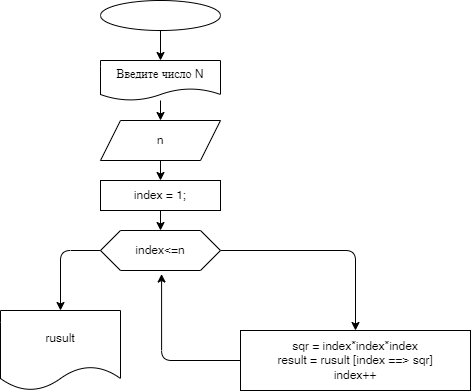

The diagram above was exported from draw.io. Its source (the exported page's mxGraphModel, read from the mxfile embedded in the PNG):
<mxGraphModel dx="745" dy="684" grid="1" gridSize="10" guides="1" tooltips="1" connect="1" arrows="1" fold="1" page="1" pageScale="1" pageWidth="850" pageHeight="1100" math="0" shadow="0">
  <root>
    <mxCell id="0" />
    <mxCell id="1" parent="0" />
    <mxCell id="6" style="edgeStyle=none;html=1;entryX=0.5;entryY=0;entryDx=0;entryDy=0;" parent="1" source="2" target="3" edge="1">
      <mxGeometry relative="1" as="geometry" />
    </mxCell>
    <mxCell id="2" value="" style="ellipse;whiteSpace=wrap;html=1;" parent="1" vertex="1">
      <mxGeometry x="350" y="10" width="120" height="30" as="geometry" />
    </mxCell>
    <mxCell id="7" style="edgeStyle=none;html=1;entryX=0.5;entryY=0;entryDx=0;entryDy=0;" parent="1" source="3" target="4" edge="1">
      <mxGeometry relative="1" as="geometry" />
    </mxCell>
    <mxCell id="3" value="Введите число N" style="shape=document;whiteSpace=wrap;html=1;boundedLbl=1;" parent="1" vertex="1">
      <mxGeometry x="350" y="70" width="120" height="40" as="geometry" />
    </mxCell>
    <mxCell id="9" value="" style="edgeStyle=none;html=1;" parent="1" source="4" target="8" edge="1">
      <mxGeometry relative="1" as="geometry" />
    </mxCell>
    <mxCell id="4" value="n" style="shape=parallelogram;perimeter=parallelogramPerimeter;whiteSpace=wrap;html=1;fixedSize=1;" parent="1" vertex="1">
      <mxGeometry x="350" y="130" width="120" height="40" as="geometry" />
    </mxCell>
    <mxCell id="11" value="" style="edgeStyle=none;html=1;" parent="1" source="8" target="10" edge="1">
      <mxGeometry relative="1" as="geometry" />
    </mxCell>
    <mxCell id="8" value="index = 1;" style="whiteSpace=wrap;html=1;" parent="1" vertex="1">
      <mxGeometry x="350" y="190" width="120" height="30" as="geometry" />
    </mxCell>
    <mxCell id="13" value="" style="edgeStyle=orthogonalEdgeStyle;html=1;" parent="1" source="10" target="12" edge="1">
      <mxGeometry relative="1" as="geometry" />
    </mxCell>
    <mxCell id="15" style="edgeStyle=orthogonalEdgeStyle;html=1;entryX=0.5;entryY=0;entryDx=0;entryDy=0;" parent="1" source="10" target="16" edge="1">
      <mxGeometry relative="1" as="geometry">
        <mxPoint x="310.0000000000001" y="319.9999999999999" as="targetPoint" />
        <Array as="points">
          <mxPoint x="310" y="260" />
        </Array>
      </mxGeometry>
    </mxCell>
    <mxCell id="10" value="index&amp;lt;=n" style="shape=hexagon;perimeter=hexagonPerimeter2;whiteSpace=wrap;html=1;fixedSize=1;" parent="1" vertex="1">
      <mxGeometry x="350" y="240" width="120" height="40" as="geometry" />
    </mxCell>
    <mxCell id="14" style="edgeStyle=orthogonalEdgeStyle;html=1;entryX=0.509;entryY=1.088;entryDx=0;entryDy=0;entryPerimeter=0;" parent="1" source="12" target="10" edge="1">
      <mxGeometry relative="1" as="geometry" />
    </mxCell>
    <mxCell id="12" value="sqr = index*index*index&lt;br&gt;result = rusult [index ==&amp;gt; sqr]&lt;br&gt;index++" style="whiteSpace=wrap;html=1;" parent="1" vertex="1">
      <mxGeometry x="490" y="340" width="230" height="60" as="geometry" />
    </mxCell>
    <mxCell id="16" value="rusult" style="shape=document;whiteSpace=wrap;html=1;boundedLbl=1;" parent="1" vertex="1">
      <mxGeometry x="250" y="320" width="120" height="80" as="geometry" />
    </mxCell>
  </root>
</mxGraphModel>